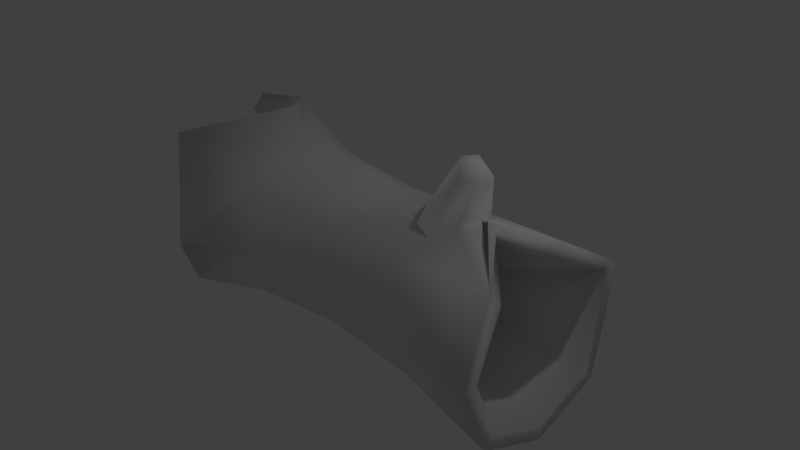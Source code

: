 # Source: log.blend  (saved by Blender 2.76.0; exported with 4.5.12 LTS)
import bpy
from mathutils import Matrix  # noqa: F401  (used for matrix-valued properties, if any)

bpy.ops.wm.read_factory_settings(use_empty=True)
scene = bpy.context.scene
scene.name = 'Scene'

# ---- collections
col_collection_1 = bpy.data.collections.new('Collection 1'); scene.collection.children.link(col_collection_1)

# ---- world
world_world = bpy.data.worlds.new('World'); scene.world = world_world
world_world.color = (0.05088, 0.05088, 0.05088)
world_world.use_sun_shadow = False
world_world.sun_shadow_jitter_overblur = 0.0
world_world.cycles.sampling_method = 'MANUAL'
world_world.cycles.sample_map_resolution = 256

# ---- cameras
cam_camera = bpy.data.cameras.new('Camera')
cam_camera.clip_end = 100.0
cam_camera.lens = 35.0
cam_camera.sensor_width = 32.0
cam_camera.sensor_height = 18.0
cam_camera.ortho_scale = 7.314
cam_camera.dof.focus_distance = 0.0
cam_camera.dof.aperture_fstop = 128.0

# ---- lights
light_lamp = bpy.data.lights.new('Lamp', 'POINT')
light_lamp.transmission_factor = 0.0
light_lamp.cutoff_distance = 30.0
light_lamp.energy = 100.0
light_lamp.shadow_buffer_clip_start = 1.001
light_lamp.shadow_soft_size = 0.1
light_lamp.shadow_maximum_resolution = 0.006
light_lamp.use_absolute_resolution = True
light_lamp.cycles.use_multiple_importance_sampling = False

# ---- meshes
me_cylinder = bpy.data.meshes.new('Cylinder')
me_cylinder.from_pydata([(-2.218, 0.5474, 1.34), (2.275, -0.2986, 1.336), (-2.888, 1.147, 1.16), (2.813, 0.08144, 1.212), (-3.235, 1.628, -0.1763), (2.79, 1.24, 0.5099), (-4.194, 1.147, -1.16), (2.79, 0.9449, -0.9449), (-4.284, -0.01223, -1.64), (2.79, -3.652e-07, -1.336), (-2.481, -1.172, -0.9027), (2.79, -0.9449, -0.9449), (-1.972, -1.652, 0.0001397), (2.79, -1.336, 2.645e-07), (-2.882, -0.9778, 1.16), (2.79, -0.9449, 0.9449), (-1.287, 0.1238, 1.127), (-0.003028, 2.286e-10, 1.0), (1.393, 0.7613, 0.7613), (-0.003028, 0.7071, 0.7071), (-1.399, 0.7967, 0.7967), (1.393, 1.077, 7.787e-08), (-0.003028, 1.0, -4.371e-08), (-1.399, 1.127, -1.757e-07), (1.393, 0.7613, -0.7613), (-0.003028, 0.7071, -0.7071), (-1.399, 0.7967, -0.7967), (1.393, -2.188e-07, -1.077), (-0.003028, -8.732e-08, -1.0), (-1.399, 2.929e-08, -1.127), (1.393, -0.7613, -0.7613), (-0.003028, -0.7071, -0.7071), (-1.399, -0.7967, -0.7967), (1.393, -1.077, 1.378e-07), (-0.003028, -1.0, 1.192e-08), (-1.399, -1.127, -1.13e-07), (1.393, -0.7613, 0.7613), (-0.003028, -0.7071, 0.7071), (-1.399, -0.7967, 0.7967), (2.813, -0.07842, 1.052), (2.275, -0.2986, 1.11), (2.79, 1.014, 0.5099), (2.79, 0.7851, -0.7851), (2.79, -3.522e-07, -1.11), (2.79, -0.7851, -0.7851), (2.79, -1.11, 2.66e-07), (2.79, -0.7851, 0.7851), (-2.888, 0.882, 0.8944), (-3.235, 1.252, -0.1763), (-4.194, 0.882, -0.8941), (-4.284, -0.01223, -1.264), (-2.52, -0.7983, -0.771), (-1.972, -1.277, 0.0001397), (-2.888, -0.9065, 0.8944), (-2.092, 0.2165, 0.988), (-2.182, 0.6863, 0.6986), (-1.12, 0.9756, 0.0001399), (-1.12, 0.6863, -0.6984), (-1.832, -0.01223, -0.9877), (-2.17, -0.7107, -0.6984), (-2.009, -1.0, 0.0001399), (-2.057, -0.7107, 0.6986), (0.08236, -2.492e-09, 0.7856), (0.08236, 0.5555, 0.5555), (0.08236, 0.7856, 1.328e-07), (0.08236, 0.5555, -0.5555), (0.08236, -7.141e-08, -0.7856), (0.08236, -0.5555, -0.5555), (0.08236, -0.7856, 1.765e-07), (0.08236, -0.5555, 0.5555), (1.46, -1.065e-07, 0.7856), (1.46, 0.5555, 0.5555), (1.46, 0.7856, 1.924e-07), (1.46, 0.5555, -0.5555), (1.46, -1.754e-07, -0.7856), (1.46, -0.5555, -0.5555), (1.46, -0.7856, 2.361e-07), (1.46, -0.5555, 0.5555), (-2.478, 0.3315, 1.169), (-4.296, 1.409, 0.8599), (-4.142, 1.797, 0.3237), (-4.296, 1.194, 0.6455), (-4.142, 1.494, 0.3237), (1.396, 0.4256, 0.9007), (1.098, 0.3023, 0.9353), (0.9749, 0.004595, 1.052), (1.098, -0.2931, 0.9391), (1.396, -0.4164, 0.9053), (1.694, -0.2931, 1.086), (1.817, 0.004595, 1.127), (1.694, 0.3023, 0.9872), (1.671, 0.2338, 1.623), (1.604, 0.1543, 1.79), (1.486, 0.001733, 1.786), (1.605, -0.144, 1.792), (1.658, -0.2077, 1.639), (1.855, -0.1458, 1.619), (1.912, 0.00546, 1.589), (1.836, 0.1553, 1.6), (1.788, 0.005567, 1.789)], [], [(18, 3, 5, 21), (21, 5, 7, 24), (24, 7, 9, 27), (27, 9, 11, 30), (30, 11, 13, 33), (9, 7, 42, 43), (33, 13, 15, 36), (4, 48, 82, 80), (12, 35, 38, 14), (35, 34, 37, 38), (34, 33, 36, 37), (38, 37, 17, 16), (10, 32, 35, 12), (32, 31, 34, 35), (31, 30, 33, 34), (8, 29, 32, 10), (29, 28, 31, 32), (28, 27, 30, 31), (6, 26, 29, 8), (26, 25, 28, 29), (25, 24, 27, 28), (4, 23, 26, 6), (23, 22, 25, 26), (22, 21, 24, 25), (2, 20, 23, 4), (20, 19, 22, 23), (19, 18, 21, 22), (16, 17, 19, 20), (15, 13, 45, 46), (5, 3, 39, 41), (11, 9, 43, 44), (7, 5, 41, 42), (13, 11, 44, 45), (2, 0, 16, 20), (4, 6, 49, 48), (51, 59, 58, 50), (6, 8, 50, 49), (12, 14, 53, 52), (60, 61, 69, 68), (48, 49, 57, 56), (14, 38, 16, 0), (49, 50, 58, 57), (47, 48, 56, 55), (52, 53, 61, 60), (67, 68, 76, 75), (58, 59, 67, 66), (56, 57, 65, 64), (54, 55, 63, 62), (61, 54, 62, 69), (59, 60, 68, 67), (57, 58, 66, 65), (55, 56, 64, 63), (40, 70, 71, 39), (65, 66, 74, 73), (63, 64, 72, 71), (68, 69, 77, 76), (66, 67, 75, 74), (64, 65, 73, 72), (62, 63, 71, 70), (69, 62, 70, 77), (46, 77, 70, 40), (41, 72, 73, 42), (43, 74, 75, 44), (45, 76, 77, 46), (39, 71, 72, 41), (42, 73, 74, 43), (44, 75, 76, 45), (0, 78, 53, 14), (78, 54, 61, 53), (2, 47, 78, 0), (47, 55, 54, 78), (52, 60, 59, 51), (12, 52, 51, 10), (8, 10, 51, 50), (79, 80, 82, 81), (48, 47, 81, 82), (2, 4, 80, 79), (47, 2, 79, 81), (1, 40, 39, 3), (15, 46, 40, 1), (1, 3, 90, 89), (15, 1, 89, 88), (36, 15, 88, 87), (37, 36, 87, 86), (17, 37, 86, 85), (19, 17, 85, 84), (18, 19, 84, 83), (3, 18, 83, 90), (88, 89, 97, 96), (86, 87, 95, 94), (84, 85, 93, 92), (89, 90, 98, 97), (87, 88, 96, 95), (85, 86, 94, 93), (83, 84, 92, 91), (90, 83, 91, 98), (92, 99, 98, 91), (99, 96, 97, 98), (93, 94, 99, 92), (94, 95, 96, 99)])
me_cylinder.polygons.foreach_set('use_smooth', [True] * 100)
_uv = me_cylinder.uv_layers.new(name='UVMap')
_uv.uv.foreach_set('vector', [0.155, 0.1855, 0.06801, 0.02524, 0.2149, 0.02952, 0.2487, 0.1949, 0.2487, 0.1949, 0.2149, 0.02952, 0.3749, 0.05073, 0.3432, 0.2082, 0.3432, 0.2082, 0.3749, 0.05073, 0.4849, 0.07921, 0.4348, 0.2288, 0.6492, 0.1447, 0.6391, 0.0213, 0.7272, 0.01896, 0.724, 0.1478, 0.724, 0.1478, 0.7272, 0.01896, 0.8165, 0.0245, 0.802, 0.1557, 0.1287, 0.9966, 0.1368, 0.9318, 0.1493, 0.9389, 0.1426, 0.9928, 0.802, 0.1557, 0.8165, 0.0245, 0.9068, 0.03807, 0.8803, 0.1675, 0.4806, 0.1906, 0.5029, 0.2036, 0.4529, 0.2568, 0.4349, 0.2463, 0.7584, 0.5235, 0.7679, 0.4474, 0.8591, 0.4456, 0.888, 0.5911, 0.7679, 0.4474, 0.785, 0.2947, 0.8618, 0.3029, 0.8591, 0.4456, 0.785, 0.2947, 0.802, 0.1557, 0.8803, 0.1675, 0.8618, 0.3029, 0.8591, 0.4456, 0.8618, 0.3029, 0.9363, 0.3071, 0.9525, 0.4256, 0.655, 0.5346, 0.6777, 0.4217, 0.7679, 0.4474, 0.7584, 0.5235, 0.6777, 0.4217, 0.7097, 0.2827, 0.785, 0.2947, 0.7679, 0.4474, 0.7097, 0.2827, 0.724, 0.1478, 0.802, 0.1557, 0.785, 0.2947, 0.4617, 0.6378, 0.5982, 0.3897, 0.6777, 0.4217, 0.655, 0.5346, 0.5982, 0.3897, 0.6386, 0.2688, 0.7097, 0.2827, 0.6777, 0.4217, 0.6386, 0.2688, 0.6492, 0.1447, 0.724, 0.1478, 0.7097, 0.2827, 0.3097, 0.851, 0.3074, 0.534, 0.4026, 0.5331, 0.4476, 0.851, 0.3074, 0.534, 0.3185, 0.371, 0.4048, 0.3807, 0.4026, 0.5331, 0.3185, 0.371, 0.3432, 0.2082, 0.4348, 0.2288, 0.4048, 0.3807, 0.1953, 0.7431, 0.2074, 0.5265, 0.3074, 0.534, 0.3097, 0.851, 0.2074, 0.5265, 0.2283, 0.3595, 0.3185, 0.371, 0.3074, 0.534, 0.2283, 0.3595, 0.2487, 0.1949, 0.3432, 0.2082, 0.3185, 0.371, 0.05492, 0.6773, 0.1069, 0.5091, 0.2074, 0.5265, 0.1953, 0.7431, 0.1069, 0.5091, 0.1387, 0.3464, 0.2283, 0.3595, 0.2074, 0.5265, 0.1387, 0.3464, 0.155, 0.1855, 0.2487, 0.1949, 0.2283, 0.3595, 0.02898, 0.4728, 0.05187, 0.3326, 0.1387, 0.3464, 0.1069, 0.5091, 0.5198, 0.3423, 0.4886, 0.2794, 0.5041, 0.2783, 0.53, 0.3306, 0.2213, 0.889, 0.2841, 0.9483, 0.277, 0.9609, 0.2251, 0.9029, 0.511, 0.2128, 0.574, 0.1816, 0.575, 0.1971, 0.5227, 0.223, 0.1368, 0.9318, 0.2213, 0.889, 0.2251, 0.9029, 0.1493, 0.9389, 0.4886, 0.2794, 0.511, 0.2128, 0.5227, 0.223, 0.5041, 0.2783, 0.05492, 0.6773, 0.02039, 0.5852, 0.02898, 0.4728, 0.1069, 0.5091, 0.4806, 0.1906, 0.5566, 0.1256, 0.5689, 0.1482, 0.5029, 0.2036, 0.4453, 0.9129, 0.4611, 0.9116, 0.4795, 0.944, 0.3742, 0.9616, 0.5566, 0.1256, 0.6425, 0.1162, 0.6353, 0.141, 0.5689, 0.1482, 0.2187, 0.8344, 0.3205, 0.8794, 0.3044, 0.8893, 0.2176, 0.8601, 0.4692, 0.875, 0.4877, 0.843, 0.5727, 0.8813, 0.5652, 0.9037, 0.7383, 0.9485, 0.6909, 0.929, 0.8116, 0.8934, 0.8222, 0.9224, 0.888, 0.5911, 0.8591, 0.4456, 0.9525, 0.4256, 1.007, 0.5029, 0.6909, 0.929, 0.6776, 0.8918, 0.7757, 0.8708, 0.8116, 0.8934, 0.768, 0.9854, 0.7383, 0.9485, 0.8222, 0.9224, 0.7952, 0.9698, 0.4587, 0.8708, 0.4605, 0.8163, 0.4877, 0.843, 0.4692, 0.875, 0.5589, 0.9265, 0.5652, 0.9037, 0.6193, 0.9206, 0.6116, 0.9435, 0.4795, 0.944, 0.4611, 0.9116, 0.5589, 0.9265, 0.5539, 0.95, 0.8222, 0.9224, 0.8116, 0.8934, 0.8603, 0.8775, 0.8698, 0.9018, 0.8101, 0.9876, 0.7952, 0.9698, 0.8806, 0.9255, 0.8915, 0.9486, 0.4877, 0.843, 0.514, 0.8097, 0.581, 0.8602, 0.5727, 0.8813, 0.4611, 0.9116, 0.4692, 0.875, 0.5652, 0.9037, 0.5589, 0.9265, 0.8116, 0.8934, 0.7757, 0.8708, 0.8522, 0.854, 0.8603, 0.8775, 0.7952, 0.9698, 0.8222, 0.9224, 0.8698, 0.9018, 0.8806, 0.9255, 0.9808, 0.9338, 0.9441, 0.9272, 0.9363, 0.903, 0.9991, 0.9196, 0.8603, 0.8775, 0.8522, 0.854, 0.9041, 0.8318, 0.916, 0.8546, 0.8806, 0.9255, 0.8698, 0.9018, 0.9265, 0.8787, 0.9363, 0.903, 0.5652, 0.9037, 0.5727, 0.8813, 0.6257, 0.8971, 0.6193, 0.9206, 0.5539, 0.95, 0.5589, 0.9265, 0.6116, 0.9435, 0.6028, 0.9648, 0.8698, 0.9018, 0.8603, 0.8775, 0.916, 0.8546, 0.9265, 0.8787, 0.8915, 0.9486, 0.8806, 0.9255, 0.9363, 0.903, 0.9441, 0.9272, 0.5727, 0.8813, 0.581, 0.8602, 0.6297, 0.8739, 0.6257, 0.8971, 0.677, 0.9054, 0.6257, 0.8971, 0.6297, 0.8739, 0.6621, 0.8822, 0.9871, 0.8738, 0.9265, 0.8787, 0.916, 0.8546, 0.966, 0.8268, 0.6461, 0.9922, 0.6028, 0.9648, 0.6116, 0.9435, 0.6606, 0.9639, 0.6706, 0.9349, 0.6193, 0.9206, 0.6257, 0.8971, 0.677, 0.9054, 0.9991, 0.9196, 0.9363, 0.903, 0.9265, 0.8787, 0.9871, 0.8738, 0.966, 0.8268, 0.916, 0.8546, 0.9041, 0.8318, 0.9479, 0.7987, 0.6606, 0.9639, 0.6116, 0.9435, 0.6193, 0.9206, 0.6706, 0.9349, 0.3714, 0.9825, 0.3491, 0.9691, 0.3044, 0.8893, 0.3205, 0.8794, 0.5065, 0.7942, 0.514, 0.8097, 0.4877, 0.843, 0.4605, 0.8163, 0.4594, 0.3911, 0.4845, 0.3854, 0.5124, 0.4278, 0.4926, 0.4446, 0.768, 0.9854, 0.7952, 0.9698, 0.8101, 0.9876, 0.7952, 0.9971, 0.4587, 0.8708, 0.4692, 0.875, 0.4611, 0.9116, 0.4453, 0.9129, 0.2187, 0.8344, 0.2176, 0.8601, 0.1517, 0.8911, 0.1462, 0.8643, 0.02436, 0.9612, 0.1462, 0.8643, 0.1517, 0.8911, 0.04497, 0.9767, 0.4387, 0.2928, 0.4349, 0.2463, 0.4529, 0.2568, 0.459, 0.2881, 0.7383, 0.9485, 0.768, 0.9854, 0.71, 0.9942, 0.7059, 0.976, 0.05492, 0.6773, 0.1953, 0.7431, 0.1356, 0.837, 0.06363, 0.8322, 0.4845, 0.3854, 0.4594, 0.3911, 0.4387, 0.2928, 0.459, 0.2881, 0.3143, 0.9787, 0.303, 0.9876, 0.277, 0.9609, 0.2841, 0.9483, 0.5198, 0.3423, 0.53, 0.3306, 0.575, 0.3595, 0.5734, 0.375, 0.02312, 0.08406, 0.06801, 0.02524, 0.09834, 0.15, 0.06225, 0.1359, 0.9068, 0.03807, 0.9635, 0.09854, 0.9676, 0.1517, 0.9382, 0.1501, 0.8803, 0.1675, 0.9068, 0.03807, 0.9382, 0.1501, 0.9151, 0.1748, 0.8618, 0.3029, 0.8803, 0.1675, 0.9151, 0.1748, 0.9213, 0.204, 0.9363, 0.3071, 0.8618, 0.3029, 0.9213, 0.204, 0.9488, 0.2185, 0.1387, 0.3464, 0.05187, 0.3326, 0.06172, 0.2255, 0.09806, 0.2158, 0.155, 0.1855, 0.1387, 0.3464, 0.09806, 0.2158, 0.1138, 0.1836, 0.06801, 0.02524, 0.155, 0.1855, 0.1138, 0.1836, 0.09834, 0.15, 0.5891, 0.6184, 0.7236, 0.5426, 0.7205, 0.6543, 0.707, 0.6585, 0.5802, 0.8549, 0.5136, 0.7358, 0.6979, 0.6752, 0.7118, 0.6807, 0.8632, 0.8409, 0.7278, 0.8768, 0.7191, 0.6883, 0.7289, 0.6816, 0.7236, 0.5426, 0.8663, 0.6044, 0.7353, 0.6588, 0.7205, 0.6543, 0.5136, 0.7358, 0.5891, 0.6184, 0.707, 0.6585, 0.6979, 0.6752, 0.7278, 0.8768, 0.5802, 0.8549, 0.7118, 0.6807, 0.7191, 0.6883, 0.9176, 0.7247, 0.8632, 0.8409, 0.7289, 0.6816, 0.7432, 0.6747, 0.8663, 0.6044, 0.9176, 0.7247, 0.7432, 0.6747, 0.7353, 0.6588, 0.7289, 0.6816, 0.7196, 0.6703, 0.7353, 0.6588, 0.7432, 0.6747, 0.7196, 0.6703, 0.707, 0.6585, 0.7205, 0.6543, 0.7353, 0.6588, 0.7191, 0.6883, 0.7118, 0.6807, 0.7196, 0.6703, 0.7289, 0.6816, 0.7118, 0.6807, 0.6979, 0.6752, 0.707, 0.6585, 0.7196, 0.6703])
me_cylinder.use_remesh_preserve_volume = False
me_cylinder.use_remesh_preserve_attributes = False
me_cylinder.use_mirror_vertex_groups = False
me_cylinder.update()

# ---- objects
ob_cylinder = bpy.data.objects.new('Cylinder', me_cylinder)
ob_lamp = bpy.data.objects.new('Lamp', light_lamp)
ob_camera = bpy.data.objects.new('Camera', cam_camera)

# ---- transforms, parenting, visibility, modifiers, constraints
ob_cylinder.location = (0.0, 0.0, 0.0)
ob_cylinder.lineart.crease_threshold = 0.0
ob_lamp.location = (4.076, 1.005, 5.904)
ob_lamp.rotation_euler = (0.6503, 0.05522, 1.866)
ob_lamp.lock_rotations_4d = False
ob_lamp.empty_display_type = 'ARROWS'
ob_lamp.color = (0.0, 0.0, 0.0, 0.0)
ob_lamp.lineart.crease_threshold = 0.0
ob_camera.location = (7.481, -6.508, 5.344)
ob_camera.rotation_euler = (1.109, 0.01082, 0.8149)
ob_camera.lock_rotations_4d = False
ob_camera.empty_display_type = 'ARROWS'
ob_camera.color = (0.0, 0.0, 0.0, 0.0)
ob_camera.display_type = 'WIRE'
ob_camera.lineart.crease_threshold = 0.0

# ---- collection membership
col_collection_1.objects.link(ob_cylinder)
col_collection_1.objects.link(ob_lamp)
col_collection_1.objects.link(ob_camera)

# ---- scene / render settings (as saved in the file)
scene.camera = ob_camera
scene.frame_start = 1; scene.frame_end = 250; scene.frame_set(1)
scene.render.engine = 'BLENDER_EEVEE_NEXT'
scene.render.resolution_percentage = 50
scene.render.dither_intensity = 0.0
scene.cycles.use_denoising = False
scene.cycles.samples = 10
scene.cycles.sampling_pattern = 'TABULATED_SOBOL'
scene.cycles.light_sampling_threshold = 0.0
scene.cycles.use_adaptive_sampling = False
scene.cycles.use_light_tree = False
scene.cycles.blur_glossy = 0.0
scene.cycles.pixel_filter_type = 'GAUSSIAN'
scene.cycles.sample_clamp_indirect = 0.0
scene.view_settings.view_transform = 'Standard'
bpy.context.view_layer.update()
